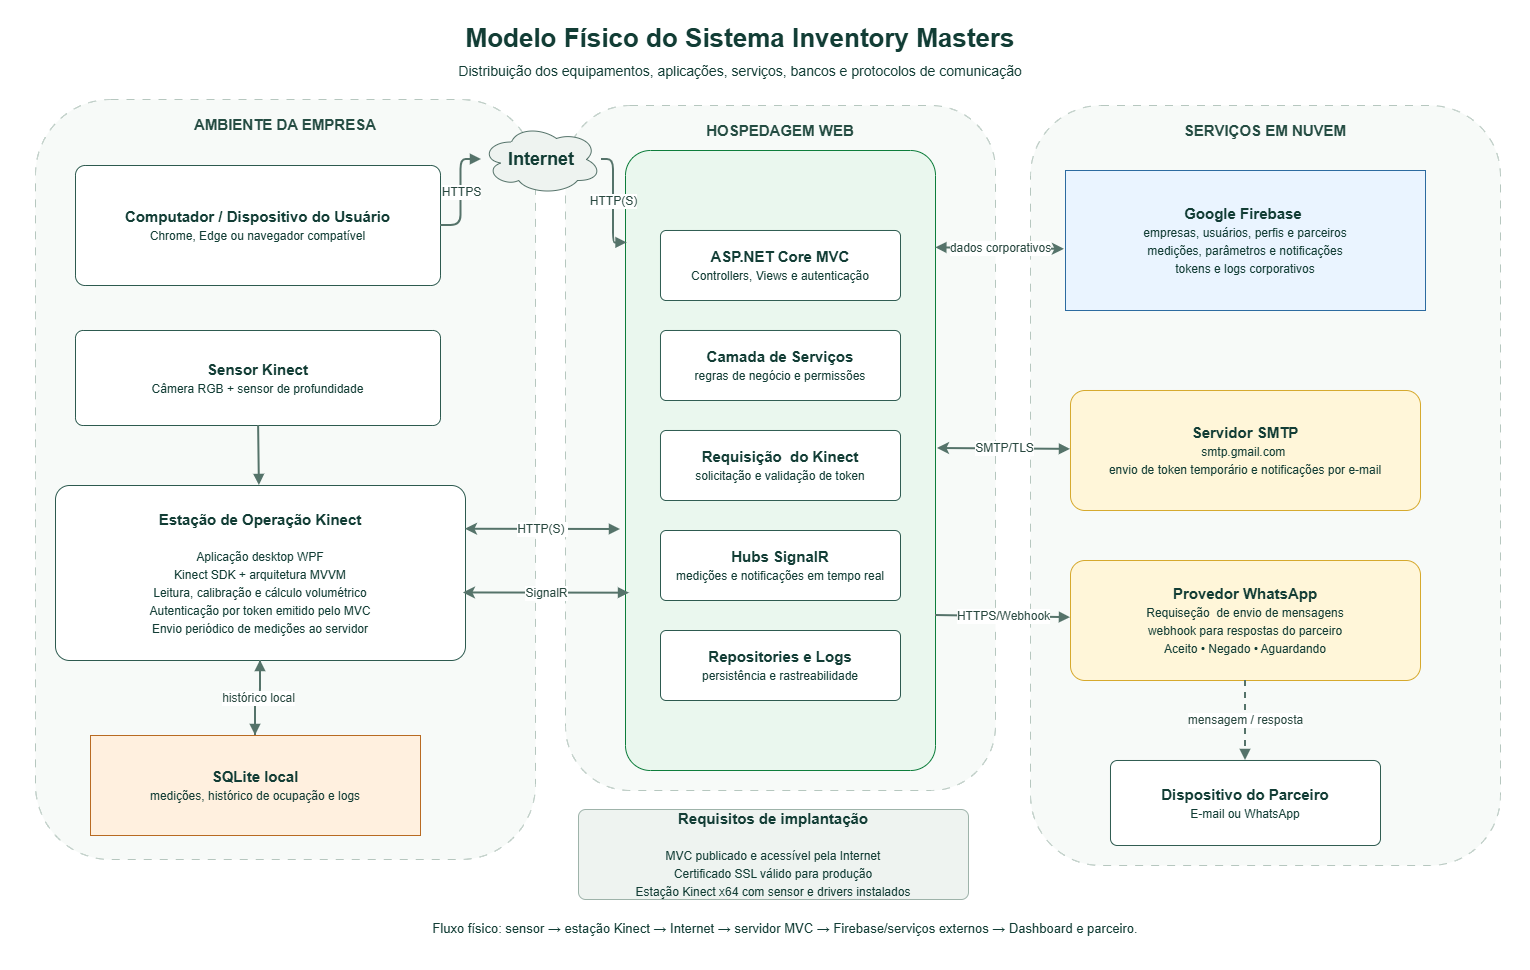

The diagram above was exported from draw.io. Its source (the exported page's mxGraphModel, read from the mxfile embedded in the PNG):
<mxGraphModel dx="1957" dy="1023" grid="0" gridSize="10" guides="1" tooltips="1" connect="1" arrows="1" fold="1" page="1" pageScale="1" pageWidth="1530" pageHeight="970" math="0" shadow="0">
  <root>
    <mxCell id="0" />
    <mxCell id="1" parent="0" />
    <mxCell id="2" parent="1" style="text;html=1;strokeColor=none;fillColor=none;align=center;verticalAlign=middle;whiteSpace=wrap;fontSize=26;fontColor=#123d35;fontStyle=1;" value="&amp;nbsp;Modelo Físico do Sistema Inventory Masters&amp;nbsp;" vertex="1">
      <mxGeometry height="35" width="700" x="390" y="20" as="geometry" />
    </mxCell>
    <mxCell id="3" parent="1" style="text;html=1;strokeColor=none;fillColor=none;align=center;verticalAlign=middle;whiteSpace=wrap;fontSize=14;fontColor=#123d35;" value="Distribuição dos equipamentos, aplicações, serviços, bancos e protocolos de comunicação" vertex="1">
      <mxGeometry height="25" width="760" x="360" y="58" as="geometry" />
    </mxCell>
    <mxCell id="4" parent="1" style="rounded=1;whiteSpace=wrap;html=1;fillColor=#f7faf8;strokeColor=#b6c7bf;dashed=1;dashPattern=8 8;fontSize=15;fontStyle=1;fontColor=#244c42;align=center;verticalAlign=top;spacing=12;" value="AMBIENTE DA EMPRESA" vertex="1">
      <mxGeometry height="760" width="500" x="35" y="99" as="geometry" />
    </mxCell>
    <mxCell id="5" parent="1" style="rounded=1;whiteSpace=wrap;html=1;fillColor=#f7faf8;strokeColor=#b6c7bf;dashed=1;dashPattern=8 8;fontSize=15;fontStyle=1;fontColor=#244c42;align=center;verticalAlign=top;spacing=12;" value="HOSPEDAGEM WEB" vertex="1">
      <mxGeometry height="685" width="430" x="565" y="105" as="geometry" />
    </mxCell>
    <mxCell id="6" parent="1" style="rounded=1;whiteSpace=wrap;html=1;fillColor=#f7faf8;strokeColor=#b6c7bf;dashed=1;dashPattern=8 8;fontSize=15;fontStyle=1;fontColor=#244c42;align=center;verticalAlign=top;spacing=12;" value="SERVIÇOS EM NUVEM" vertex="1">
      <mxGeometry height="760" width="470" x="1030" y="105" as="geometry" />
    </mxCell>
    <mxCell id="7" parent="1" style="rounded=1;whiteSpace=wrap;html=1;fillColor=#ffffff;strokeColor=#2d5a4f;fontColor=#123d35;fontSize=15;fontStyle=1;arcSize=8;" value="Computador / Dispositivo do Usuário&lt;br&gt;&lt;span style='font-size:12px;font-weight:normal'&gt;Chrome, Edge ou navegador compatível&lt;/span&gt;" vertex="1">
      <mxGeometry height="120" width="365" x="75" y="165" as="geometry" />
    </mxCell>
    <mxCell id="8" parent="1" style="rounded=1;whiteSpace=wrap;html=1;fillColor=#ffffff;strokeColor=#2d5a4f;fontColor=#123d35;fontSize=15;fontStyle=1;arcSize=8;" value="Sensor Kinect&lt;br&gt;&lt;span style=&quot;font-size:12px;font-weight:normal&quot;&gt;Câmera RGB + sensor de profundidade&lt;/span&gt;" vertex="1">
      <mxGeometry height="95" width="365" x="75" y="330" as="geometry" />
    </mxCell>
    <mxCell id="9" parent="1" style="rounded=1;whiteSpace=wrap;html=1;fillColor=#ffffff;strokeColor=#2d5a4f;fontColor=#123d35;fontSize=15;fontStyle=1;arcSize=8;" value="Estação de Operação Kinect&lt;br&gt;&lt;br&gt;&lt;span style='font-size:12px;font-weight:normal'&gt;Aplicação desktop WPF&lt;br&gt;Kinect SDK + arquitetura MVVM&lt;br&gt;Leitura, calibração e cálculo volumétrico&lt;br&gt;Autenticação por token emitido pelo MVC&lt;br&gt;Envio periódico de medições ao servidor&lt;/span&gt;" vertex="1">
      <mxGeometry height="175" width="410" x="55" y="485" as="geometry" />
    </mxCell>
    <mxCell id="10" parent="1" style="shape=cylinder3d;whiteSpace=wrap;boundedLbl=1;backgroundOutline=1;size=15;html=1;fillColor=#fff0df;strokeColor=#b86a22;fontColor=#123d35;fontSize=15;fontStyle=1;" value="SQLite local&lt;br&gt;&lt;span style='font-size:12px;font-weight:normal'&gt;medições, histórico de ocupação e logs&lt;/span&gt;" vertex="1">
      <mxGeometry height="100" width="330" x="90" y="735" as="geometry" />
    </mxCell>
    <mxCell id="11" parent="1" style="ellipse;shape=cloud;whiteSpace=wrap;html=1;fillColor=#eef3f0;strokeColor=#55736a;fontColor=#123d35;fontSize=18;fontStyle=1;" value="Internet" vertex="1">
      <mxGeometry height="70" width="120" x="481" y="124" as="geometry" />
    </mxCell>
    <mxCell id="12" parent="1" style="rounded=1;whiteSpace=wrap;html=1;fillColor=#eaf7ee;strokeColor=#0d7d3b;fontColor=#123d35;fontSize=15;fontStyle=1;arcSize=8;" value="Servidor Web RunASP&lt;br&gt;&lt;span style='font-size:12px;font-weight:normal'&gt;inventorymasters.runasp.net&lt;/span&gt;" vertex="1">
      <mxGeometry height="620" width="310" x="625" y="150" as="geometry" />
    </mxCell>
    <mxCell id="13" parent="1" style="rounded=1;whiteSpace=wrap;html=1;fillColor=#ffffff;strokeColor=#2d5a4f;fontColor=#123d35;fontSize=15;fontStyle=1;arcSize=8;" value="ASP.NET Core MVC&lt;br&gt;&lt;span style='font-size:12px;font-weight:normal'&gt;Controllers, Views e autenticação&lt;/span&gt;" vertex="1">
      <mxGeometry height="70" width="240" x="660" y="230" as="geometry" />
    </mxCell>
    <mxCell id="14" parent="1" style="rounded=1;whiteSpace=wrap;html=1;fillColor=#ffffff;strokeColor=#2d5a4f;fontColor=#123d35;fontSize=15;fontStyle=1;arcSize=8;" value="Camada de Serviços&lt;br&gt;&lt;span style='font-size:12px;font-weight:normal'&gt;regras de negócio e permissões&lt;/span&gt;" vertex="1">
      <mxGeometry height="70" width="240" x="660" y="330" as="geometry" />
    </mxCell>
    <mxCell id="15" parent="1" style="rounded=1;whiteSpace=wrap;html=1;fillColor=#ffffff;strokeColor=#2d5a4f;fontColor=#123d35;fontSize=15;fontStyle=1;arcSize=8;" value="Requisição&amp;nbsp; do Kinect&lt;br&gt;&lt;span style=&quot;font-size:12px;font-weight:normal&quot;&gt;solicitação e validação de token&lt;/span&gt;" vertex="1">
      <mxGeometry height="70" width="240" x="660" y="430" as="geometry" />
    </mxCell>
    <mxCell id="16" parent="1" style="rounded=1;whiteSpace=wrap;html=1;fillColor=#ffffff;strokeColor=#2d5a4f;fontColor=#123d35;fontSize=15;fontStyle=1;arcSize=8;" value="Hubs SignalR&lt;br&gt;&lt;span style='font-size:12px;font-weight:normal'&gt;medições e notificações em tempo real&lt;/span&gt;" vertex="1">
      <mxGeometry height="70" width="240" x="660" y="530" as="geometry" />
    </mxCell>
    <mxCell id="17" parent="1" style="rounded=1;whiteSpace=wrap;html=1;fillColor=#ffffff;strokeColor=#2d5a4f;fontColor=#123d35;fontSize=15;fontStyle=1;arcSize=8;" value="Repositories e Logs&lt;br&gt;&lt;span style='font-size:12px;font-weight:normal'&gt;persistência e rastreabilidade&lt;/span&gt;" vertex="1">
      <mxGeometry height="70" width="240" x="660" y="630" as="geometry" />
    </mxCell>
    <mxCell id="19" parent="1" style="rounded=1;whiteSpace=wrap;html=1;fillColor=#eef3f0;strokeColor=#9eb3aa;fontColor=#123d35;fontSize=15;fontStyle=1;arcSize=8;" value="Requisitos de implantação&lt;br&gt;&lt;br&gt;&lt;span style='font-size:12px;font-weight:normal'&gt;MVC publicado e acessível pela Internet&lt;br&gt;Certificado SSL válido para produção&lt;br&gt;Estação Kinect x64 com sensor e drivers instalados&lt;/span&gt;" vertex="1">
      <mxGeometry height="90" width="390" x="578" y="809" as="geometry" />
    </mxCell>
    <mxCell id="20" parent="1" style="shape=cylinder3d;whiteSpace=wrap;boundedLbl=1;backgroundOutline=1;size=15;html=1;fillColor=#eaf4ff;strokeColor=#2c6ba0;fontColor=#123d35;fontSize=15;fontStyle=1;" value="Google Firebase&amp;nbsp;&lt;br&gt;&lt;span style=&quot;font-size:12px;font-weight:normal&quot;&gt;empresas, usuários, perfis e parceiros&lt;br&gt;medições, parâmetros e notificações&lt;br&gt;tokens e logs corporativos&lt;/span&gt;" vertex="1">
      <mxGeometry height="140" width="360" x="1065" y="170" as="geometry" />
    </mxCell>
    <mxCell id="21" parent="1" style="rounded=1;whiteSpace=wrap;html=1;fillColor=#fff6d9;strokeColor=#d6a92d;fontColor=#123d35;fontSize=15;fontStyle=1;arcSize=12;" value="Servidor SMTP&lt;br&gt;&lt;span style=&quot;font-size:12px;font-weight:normal&quot;&gt;smtp.gmail.com&amp;nbsp;&lt;br&gt;envio de token temporário e notificações por e-mail&lt;/span&gt;" vertex="1">
      <mxGeometry height="120" width="350" x="1070" y="390" as="geometry" />
    </mxCell>
    <mxCell id="22" parent="1" style="rounded=1;whiteSpace=wrap;html=1;fillColor=#fff6d9;strokeColor=#d6a92d;fontColor=#123d35;fontSize=15;fontStyle=1;arcSize=12;" value="Provedor WhatsApp&lt;br&gt;&lt;span style=&quot;font-size:12px;font-weight:normal&quot;&gt;Requiseção&amp;nbsp; de envio de mensagens&lt;br&gt;webhook para respostas do parceiro&lt;br&gt;Aceito • Negado • Aguardando&lt;/span&gt;" vertex="1">
      <mxGeometry height="120" width="350" x="1070" y="560" as="geometry" />
    </mxCell>
    <mxCell id="23" parent="1" style="rounded=1;whiteSpace=wrap;html=1;fillColor=#ffffff;strokeColor=#2d5a4f;fontColor=#123d35;fontSize=15;fontStyle=1;arcSize=8;" value="Dispositivo do Parceiro&lt;br&gt;&lt;span style='font-size:12px;font-weight:normal'&gt;E-mail ou WhatsApp&lt;/span&gt;" vertex="1">
      <mxGeometry height="85" width="270" x="1110" y="760" as="geometry" />
    </mxCell>
    <mxCell id="24" edge="1" parent="1" source="7" style="endArrow=block;html=1;rounded=1;edgeStyle=orthogonalEdgeStyle;strokeColor=#55736a;strokeWidth=2;fontSize=12;fontColor=#28483f;" target="11" value="HTTPS">
      <mxGeometry relative="1" as="geometry" />
    </mxCell>
    <mxCell id="25" edge="1" parent="1" source="11" style="endArrow=block;html=1;rounded=1;strokeColor=#55736a;strokeWidth=2;fontSize=12;fontColor=#28483f;entryX=0.005;entryY=0.149;entryDx=0;entryDy=0;entryPerimeter=0;edgeStyle=orthogonalEdgeStyle;" target="12" value="HTTP(S)">
      <mxGeometry relative="1" as="geometry" />
    </mxCell>
    <mxCell id="26" edge="1" parent="1" source="8" style="endArrow=block;html=1;rounded=1;strokeColor=#55736a;strokeWidth=2;fontSize=12;fontColor=#28483f;" target="9" value="">
      <mxGeometry relative="1" as="geometry" />
    </mxCell>
    <mxCell id="27" edge="1" parent="1" source="9" style="endArrow=block;html=1;rounded=1;strokeColor=#55736a;strokeWidth=2;fontSize=12;fontColor=#28483f;exitX=1;exitY=0.25;exitDx=0;exitDy=0;startArrow=classic;startFill=1;" value="HTTP(S)&amp;nbsp;">
      <mxGeometry relative="1" x="-0.0017" as="geometry">
        <mxPoint as="offset" />
        <mxPoint x="620" y="529" as="targetPoint" />
      </mxGeometry>
    </mxCell>
    <mxCell id="28" edge="1" parent="1" source="9" style="endArrow=block;html=1;rounded=1;strokeColor=#55736a;strokeWidth=2;fontSize=12;fontColor=#28483f;entryX=0.013;entryY=0.714;entryDx=0;entryDy=0;entryPerimeter=0;exitX=0.995;exitY=0.614;exitDx=0;exitDy=0;exitPerimeter=0;startArrow=classic;startFill=1;" target="12" value="SignalR">
      <mxGeometry relative="1" as="geometry" />
    </mxCell>
    <mxCell id="29" edge="1" parent="1" source="9" style="endArrow=block;html=1;rounded=1;edgeStyle=orthogonalEdgeStyle;strokeColor=#55736a;strokeWidth=2;fontSize=12;fontColor=#28483f;" target="10" value="arquivo local">
      <mxGeometry relative="1" as="geometry" />
    </mxCell>
    <mxCell id="31" edge="1" parent="1" style="endArrow=block;html=1;rounded=1;strokeColor=#55736a;strokeWidth=2;fontSize=12;fontColor=#28483f;startArrow=classic;startFill=1;" target="21" value="SMTP/TLS">
      <mxGeometry relative="1" x="0.0054" as="geometry">
        <mxPoint as="offset" />
        <mxPoint x="937" y="448" as="sourcePoint" />
      </mxGeometry>
    </mxCell>
    <mxCell id="32" edge="1" parent="1" source="12" style="endArrow=block;html=1;rounded=1;strokeColor=#55736a;strokeWidth=2;fontSize=12;fontColor=#28483f;exitX=1;exitY=0.75;exitDx=0;exitDy=0;" target="22" value="HTTPS/Webhook">
      <mxGeometry relative="1" as="geometry" />
    </mxCell>
    <mxCell id="33" edge="1" parent="1" source="22" style="endArrow=block;html=1;rounded=1;edgeStyle=orthogonalEdgeStyle;strokeColor=#55736a;strokeWidth=2;fontSize=12;fontColor=#28483f;dashed=1;" target="23" value="mensagem / resposta">
      <mxGeometry relative="1" as="geometry" />
    </mxCell>
    <mxCell id="34" edge="1" parent="1" source="20" style="endArrow=block;html=1;rounded=1;strokeColor=#55736a;strokeWidth=2;fontSize=12;fontColor=#28483f;entryX=1.001;entryY=0.157;entryDx=0;entryDy=0;entryPerimeter=0;exitX=-0.003;exitY=0.563;exitDx=0;exitDy=0;exitPerimeter=0;startArrow=classic;startFill=1;" target="12" value="dados corporativos">
      <mxGeometry relative="1" as="geometry">
        <mxPoint x="1048" y="256" as="sourcePoint" />
      </mxGeometry>
    </mxCell>
    <mxCell id="35" edge="1" parent="1" source="10" style="endArrow=block;html=1;rounded=1;edgeStyle=orthogonalEdgeStyle;strokeColor=#55736a;strokeWidth=2;fontSize=12;fontColor=#28483f;dashed=1;" target="9" value="histórico local">
      <mxGeometry relative="1" as="geometry" />
    </mxCell>
    <mxCell id="36" parent="1" style="text;html=1;strokeColor=none;fillColor=none;align=center;verticalAlign=middle;whiteSpace=wrap;fontSize=13;fontColor=#123d35;" value="Fluxo físico: sensor → estação Kinect → Internet → servidor MVC → Firebase/serviços externos → Dashboard e parceiro." vertex="1">
      <mxGeometry height="25" width="850" x="360" y="915" as="geometry" />
    </mxCell>
  </root>
</mxGraphModel>